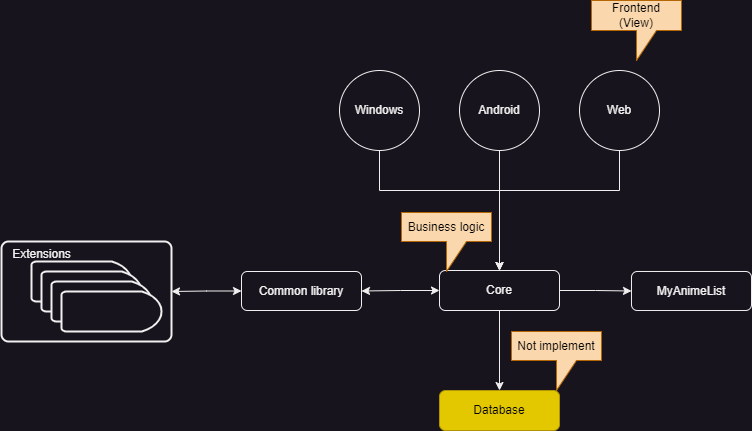

The diagram above was exported from draw.io. Its source (the exported page's mxGraphModel, read from the mxfile embedded in the PNG):
<mxGraphModel dx="1502" dy="1824" grid="1" gridSize="10" guides="1" tooltips="1" connect="1" arrows="1" fold="1" page="1" pageScale="1" pageWidth="827" pageHeight="1169" math="0" shadow="0">
  <root>
    <mxCell id="WIyWlLk6GJQsqaUBKTNV-0" />
    <mxCell id="WIyWlLk6GJQsqaUBKTNV-1" parent="WIyWlLk6GJQsqaUBKTNV-0" />
    <mxCell id="yc_olPPboM0k-ENsRr62-20" style="edgeStyle=orthogonalEdgeStyle;rounded=0;orthogonalLoop=1;jettySize=auto;html=1;exitX=0;exitY=0.5;exitDx=0;exitDy=0;startArrow=classic;startFill=1;" edge="1" parent="WIyWlLk6GJQsqaUBKTNV-1" source="7szqiaZRJZwIeRDCQAcz-0" target="yc_olPPboM0k-ENsRr62-11">
      <mxGeometry relative="1" as="geometry" />
    </mxCell>
    <mxCell id="yc_olPPboM0k-ENsRr62-22" style="edgeStyle=orthogonalEdgeStyle;rounded=0;orthogonalLoop=1;jettySize=auto;html=1;exitX=1;exitY=0.5;exitDx=0;exitDy=0;" edge="1" parent="WIyWlLk6GJQsqaUBKTNV-1" source="7szqiaZRJZwIeRDCQAcz-0" target="7szqiaZRJZwIeRDCQAcz-6">
      <mxGeometry relative="1" as="geometry" />
    </mxCell>
    <mxCell id="yc_olPPboM0k-ENsRr62-23" style="edgeStyle=orthogonalEdgeStyle;rounded=0;orthogonalLoop=1;jettySize=auto;html=1;exitX=0.5;exitY=1;exitDx=0;exitDy=0;" edge="1" parent="WIyWlLk6GJQsqaUBKTNV-1" source="7szqiaZRJZwIeRDCQAcz-0" target="yc_olPPboM0k-ENsRr62-1">
      <mxGeometry relative="1" as="geometry" />
    </mxCell>
    <mxCell id="7szqiaZRJZwIeRDCQAcz-0" value="Core" style="rounded=1;whiteSpace=wrap;html=1;" parent="WIyWlLk6GJQsqaUBKTNV-1" vertex="1">
      <mxGeometry x="468" y="240" width="120" height="40" as="geometry" />
    </mxCell>
    <mxCell id="7szqiaZRJZwIeRDCQAcz-2" style="edgeStyle=orthogonalEdgeStyle;rounded=0;orthogonalLoop=1;jettySize=auto;html=1;" parent="WIyWlLk6GJQsqaUBKTNV-1" source="7szqiaZRJZwIeRDCQAcz-1" target="7szqiaZRJZwIeRDCQAcz-0" edge="1">
      <mxGeometry relative="1" as="geometry" />
    </mxCell>
    <mxCell id="7szqiaZRJZwIeRDCQAcz-1" value="Android" style="ellipse;whiteSpace=wrap;html=1;aspect=fixed;" parent="WIyWlLk6GJQsqaUBKTNV-1" vertex="1">
      <mxGeometry x="488" y="40" width="80" height="80" as="geometry" />
    </mxCell>
    <mxCell id="7szqiaZRJZwIeRDCQAcz-6" value="MyAnimeList" style="whiteSpace=wrap;html=1;rounded=1;" parent="WIyWlLk6GJQsqaUBKTNV-1" vertex="1">
      <mxGeometry x="660" y="241" width="120" height="39" as="geometry" />
    </mxCell>
    <mxCell id="yc_olPPboM0k-ENsRr62-1" value="Database" style="whiteSpace=wrap;html=1;rounded=1;fillColor=#e3c800;fontColor=#000000;strokeColor=#B09500;" vertex="1" parent="WIyWlLk6GJQsqaUBKTNV-1">
      <mxGeometry x="468" y="360" width="120" height="40" as="geometry" />
    </mxCell>
    <mxCell id="yc_olPPboM0k-ENsRr62-7" style="edgeStyle=orthogonalEdgeStyle;rounded=0;orthogonalLoop=1;jettySize=auto;html=1;exitX=0.5;exitY=1;exitDx=0;exitDy=0;" edge="1" parent="WIyWlLk6GJQsqaUBKTNV-1" source="yc_olPPboM0k-ENsRr62-3" target="7szqiaZRJZwIeRDCQAcz-0">
      <mxGeometry relative="1" as="geometry">
        <Array as="points">
          <mxPoint x="648" y="160" />
          <mxPoint x="528" y="160" />
        </Array>
      </mxGeometry>
    </mxCell>
    <mxCell id="yc_olPPboM0k-ENsRr62-3" value="Web" style="ellipse;whiteSpace=wrap;html=1;aspect=fixed;" vertex="1" parent="WIyWlLk6GJQsqaUBKTNV-1">
      <mxGeometry x="608" y="40" width="80" height="80" as="geometry" />
    </mxCell>
    <mxCell id="yc_olPPboM0k-ENsRr62-5" style="edgeStyle=orthogonalEdgeStyle;rounded=0;orthogonalLoop=1;jettySize=auto;html=1;exitX=0.5;exitY=1;exitDx=0;exitDy=0;" edge="1" parent="WIyWlLk6GJQsqaUBKTNV-1" source="yc_olPPboM0k-ENsRr62-4" target="7szqiaZRJZwIeRDCQAcz-0">
      <mxGeometry relative="1" as="geometry">
        <Array as="points">
          <mxPoint x="408" y="160" />
          <mxPoint x="528" y="160" />
        </Array>
      </mxGeometry>
    </mxCell>
    <mxCell id="yc_olPPboM0k-ENsRr62-4" value="Windows" style="ellipse;whiteSpace=wrap;html=1;aspect=fixed;" vertex="1" parent="WIyWlLk6GJQsqaUBKTNV-1">
      <mxGeometry x="368" y="40" width="80" height="80" as="geometry" />
    </mxCell>
    <mxCell id="yc_olPPboM0k-ENsRr62-21" style="edgeStyle=orthogonalEdgeStyle;rounded=0;orthogonalLoop=1;jettySize=auto;html=1;exitX=0;exitY=0.5;exitDx=0;exitDy=0;entryX=1;entryY=0.5;entryDx=0;entryDy=0;startArrow=classic;startFill=1;" edge="1" parent="WIyWlLk6GJQsqaUBKTNV-1" source="yc_olPPboM0k-ENsRr62-11" target="yc_olPPboM0k-ENsRr62-18">
      <mxGeometry relative="1" as="geometry" />
    </mxCell>
    <mxCell id="yc_olPPboM0k-ENsRr62-11" value="Common library" style="rounded=1;whiteSpace=wrap;html=1;" vertex="1" parent="WIyWlLk6GJQsqaUBKTNV-1">
      <mxGeometry x="270" y="241" width="120" height="39" as="geometry" />
    </mxCell>
    <mxCell id="yc_olPPboM0k-ENsRr62-18" value="" style="rounded=1;whiteSpace=wrap;html=1;absoluteArcSize=1;arcSize=14;strokeWidth=2;" vertex="1" parent="WIyWlLk6GJQsqaUBKTNV-1">
      <mxGeometry x="30" y="211" width="170" height="100" as="geometry" />
    </mxCell>
    <mxCell id="yc_olPPboM0k-ENsRr62-17" value="Extensions" style="text;html=1;align=center;verticalAlign=middle;resizable=0;points=[];autosize=1;strokeColor=none;fillColor=none;" vertex="1" parent="WIyWlLk6GJQsqaUBKTNV-1">
      <mxGeometry x="30" y="209" width="80" height="30" as="geometry" />
    </mxCell>
    <mxCell id="yc_olPPboM0k-ENsRr62-13" value="" style="strokeWidth=2;html=1;shape=mxgraph.flowchart.delay;whiteSpace=wrap;" vertex="1" parent="WIyWlLk6GJQsqaUBKTNV-1">
      <mxGeometry x="60" y="231" width="100" height="40" as="geometry" />
    </mxCell>
    <mxCell id="yc_olPPboM0k-ENsRr62-14" value="" style="strokeWidth=2;html=1;shape=mxgraph.flowchart.delay;whiteSpace=wrap;" vertex="1" parent="WIyWlLk6GJQsqaUBKTNV-1">
      <mxGeometry x="70" y="241" width="100" height="40" as="geometry" />
    </mxCell>
    <mxCell id="yc_olPPboM0k-ENsRr62-15" value="" style="strokeWidth=2;html=1;shape=mxgraph.flowchart.delay;whiteSpace=wrap;" vertex="1" parent="WIyWlLk6GJQsqaUBKTNV-1">
      <mxGeometry x="80" y="251" width="100" height="40" as="geometry" />
    </mxCell>
    <mxCell id="yc_olPPboM0k-ENsRr62-16" value="" style="strokeWidth=2;html=1;shape=mxgraph.flowchart.delay;whiteSpace=wrap;" vertex="1" parent="WIyWlLk6GJQsqaUBKTNV-1">
      <mxGeometry x="90" y="261" width="100" height="40" as="geometry" />
    </mxCell>
    <mxCell id="yc_olPPboM0k-ENsRr62-24" value="&lt;font color=&quot;#000000&quot;&gt;Frontend&lt;br&gt;(View)&lt;br&gt;&lt;/font&gt;" style="shape=callout;whiteSpace=wrap;html=1;perimeter=calloutPerimeter;fillColor=#fad7ac;strokeColor=#b46504;" vertex="1" parent="WIyWlLk6GJQsqaUBKTNV-1">
      <mxGeometry x="620" y="-30" width="90" height="60" as="geometry" />
    </mxCell>
    <mxCell id="yc_olPPboM0k-ENsRr62-25" value="&lt;font color=&quot;#000000&quot;&gt;Business logic&lt;br&gt;&lt;/font&gt;" style="shape=callout;whiteSpace=wrap;html=1;perimeter=calloutPerimeter;fillColor=#fad7ac;strokeColor=#b46504;" vertex="1" parent="WIyWlLk6GJQsqaUBKTNV-1">
      <mxGeometry x="430" y="182" width="90" height="59" as="geometry" />
    </mxCell>
    <mxCell id="yc_olPPboM0k-ENsRr62-26" value="&lt;font color=&quot;#000000&quot;&gt;Not implement&lt;br&gt;&lt;/font&gt;" style="shape=callout;whiteSpace=wrap;html=1;perimeter=calloutPerimeter;fillColor=#fad7ac;strokeColor=#b46504;" vertex="1" parent="WIyWlLk6GJQsqaUBKTNV-1">
      <mxGeometry x="540" y="301" width="90" height="59" as="geometry" />
    </mxCell>
  </root>
</mxGraphModel>